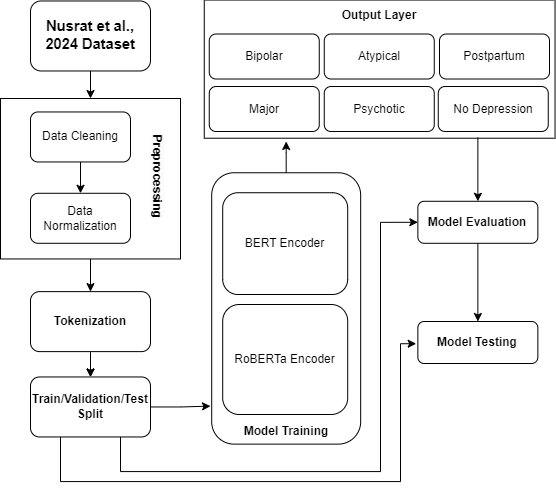

The diagram above was exported from draw.io. Its source (the exported page's mxGraphModel, read from the mxfile embedded in the PNG):
<mxGraphModel dx="1354" dy="717" grid="1" gridSize="10" guides="1" tooltips="1" connect="1" arrows="1" fold="1" page="1" pageScale="1" pageWidth="850" pageHeight="1100" math="0" shadow="0">
  <root>
    <mxCell id="0" />
    <mxCell id="1" parent="0" />
    <mxCell id="2" value="" style="rounded=0;whiteSpace=wrap;html=1;rotation=90;" vertex="1" parent="1">
      <mxGeometry x="2130.06" y="1152.23" width="138.19" height="350.78" as="geometry" />
    </mxCell>
    <mxCell id="3" style="edgeStyle=orthogonalEdgeStyle;rounded=0;orthogonalLoop=1;jettySize=auto;html=1;exitX=0.5;exitY=1;exitDx=0;exitDy=0;entryX=0.5;entryY=0;entryDx=0;entryDy=0;" edge="1" source="4" target="26" parent="1">
      <mxGeometry relative="1" as="geometry">
        <mxPoint x="1909.8823529411766" y="1253.23" as="targetPoint" />
      </mxGeometry>
    </mxCell>
    <mxCell id="4" value="&lt;span id=&quot;docs-internal-guid-386a2d85-7fff-acfe-48b3-054087072501&quot;&gt;&lt;span style=&quot;font-size: 11pt; font-family: Arial, sans-serif; background-color: transparent; font-variant-numeric: normal; font-variant-east-asian: normal; font-variant-alternates: normal; font-variant-position: normal; vertical-align: baseline; white-space-collapse: preserve;&quot;&gt;&lt;b&gt;Nusrat et al., 2024 Dataset&lt;/b&gt;&lt;/span&gt;&lt;/span&gt;" style="rounded=1;whiteSpace=wrap;html=1;" vertex="1" parent="1">
      <mxGeometry x="1850" y="1259.47" width="120" height="70" as="geometry" />
    </mxCell>
    <mxCell id="5" style="edgeStyle=orthogonalEdgeStyle;rounded=0;orthogonalLoop=1;jettySize=auto;html=1;" edge="1" source="7" target="12" parent="1">
      <mxGeometry relative="1" as="geometry" />
    </mxCell>
    <mxCell id="6" value="" style="edgeStyle=orthogonalEdgeStyle;rounded=0;orthogonalLoop=1;jettySize=auto;html=1;" edge="1" source="7" target="12" parent="1">
      <mxGeometry relative="1" as="geometry" />
    </mxCell>
    <mxCell id="7" value="&lt;b&gt;Tokenization&lt;/b&gt;" style="rounded=1;whiteSpace=wrap;html=1;" vertex="1" parent="1">
      <mxGeometry x="1850" y="1550.12" width="120" height="60" as="geometry" />
    </mxCell>
    <mxCell id="8" style="edgeStyle=orthogonalEdgeStyle;rounded=0;orthogonalLoop=1;jettySize=auto;html=1;" edge="1" source="9" parent="1">
      <mxGeometry relative="1" as="geometry">
        <mxPoint x="2105.68" y="1400" as="targetPoint" />
      </mxGeometry>
    </mxCell>
    <mxCell id="9" value="" style="rounded=1;whiteSpace=wrap;html=1;rotation=90;" vertex="1" parent="1">
      <mxGeometry x="1970" y="1492.46" width="271.36" height="148.96" as="geometry" />
    </mxCell>
    <mxCell id="10" style="edgeStyle=orthogonalEdgeStyle;rounded=0;orthogonalLoop=1;jettySize=auto;html=1;entryX=0;entryY=0.5;entryDx=0;entryDy=0;exitX=0.75;exitY=1;exitDx=0;exitDy=0;" edge="1" source="12" target="19" parent="1">
      <mxGeometry relative="1" as="geometry">
        <Array as="points">
          <mxPoint x="1940" y="1730" />
          <mxPoint x="2200" y="1730" />
          <mxPoint x="2200" y="1481" />
        </Array>
      </mxGeometry>
    </mxCell>
    <mxCell id="11" style="edgeStyle=orthogonalEdgeStyle;rounded=0;orthogonalLoop=1;jettySize=auto;html=1;entryX=-0.014;entryY=0.529;entryDx=0;entryDy=0;entryPerimeter=0;exitX=0.25;exitY=1;exitDx=0;exitDy=0;" edge="1" source="12" target="31" parent="1">
      <mxGeometry relative="1" as="geometry">
        <Array as="points">
          <mxPoint x="1880" y="1740" />
          <mxPoint x="2220" y="1740" />
          <mxPoint x="2220" y="1602" />
        </Array>
      </mxGeometry>
    </mxCell>
    <mxCell id="12" value="&lt;b&gt;Train/Validation/Test Split&lt;/b&gt;" style="rounded=1;whiteSpace=wrap;html=1;" vertex="1" parent="1">
      <mxGeometry x="1850" y="1635.46" width="120" height="60" as="geometry" />
    </mxCell>
    <mxCell id="13" value="Major" style="rounded=1;whiteSpace=wrap;html=1;" vertex="1" parent="1">
      <mxGeometry x="2028.76" y="1345.01" width="110" height="45" as="geometry" />
    </mxCell>
    <mxCell id="14" value="Atypical" style="rounded=1;whiteSpace=wrap;html=1;" vertex="1" parent="1">
      <mxGeometry x="2143.76" y="1292.51" width="110" height="45" as="geometry" />
    </mxCell>
    <mxCell id="15" value="Psychotic" style="rounded=1;whiteSpace=wrap;html=1;" vertex="1" parent="1">
      <mxGeometry x="2143.76" y="1345.01" width="110" height="45" as="geometry" />
    </mxCell>
    <mxCell id="16" value="Postpartum" style="rounded=1;whiteSpace=wrap;html=1;" vertex="1" parent="1">
      <mxGeometry x="2259" y="1292.51" width="110" height="45" as="geometry" />
    </mxCell>
    <mxCell id="17" value="Bipolar" style="rounded=1;whiteSpace=wrap;html=1;" vertex="1" parent="1">
      <mxGeometry x="2028.76" y="1292.51" width="110" height="45" as="geometry" />
    </mxCell>
    <mxCell id="18" style="edgeStyle=orthogonalEdgeStyle;rounded=0;orthogonalLoop=1;jettySize=auto;html=1;" edge="1" source="19" target="31" parent="1">
      <mxGeometry relative="1" as="geometry" />
    </mxCell>
    <mxCell id="19" value="&lt;b&gt;Model Evaluation&lt;/b&gt;" style="rounded=1;whiteSpace=wrap;html=1;" vertex="1" parent="1">
      <mxGeometry x="2237.3599999999997" y="1459.78" width="120" height="42" as="geometry" />
    </mxCell>
    <mxCell id="20" value="Model Training" style="text;html=1;align=center;verticalAlign=middle;whiteSpace=wrap;rounded=0;fontStyle=1" vertex="1" parent="1">
      <mxGeometry x="2060.68" y="1675" width="90" height="30" as="geometry" />
    </mxCell>
    <mxCell id="21" value="&lt;b&gt;Output Layer&lt;/b&gt;" style="text;html=1;align=center;verticalAlign=middle;whiteSpace=wrap;rounded=0;rotation=0;" vertex="1" parent="1">
      <mxGeometry x="2109.16" y="1259.47" width="180" height="30" as="geometry" />
    </mxCell>
    <mxCell id="22" value="No Depression" style="rounded=1;whiteSpace=wrap;html=1;" vertex="1" parent="1">
      <mxGeometry x="2257.76" y="1345.01" width="110" height="45" as="geometry" />
    </mxCell>
    <mxCell id="23" value="BERT Encoder" style="rounded=1;whiteSpace=wrap;html=1;" vertex="1" parent="1">
      <mxGeometry x="2042.1999999999998" y="1451.23" width="125" height="101.77" as="geometry" />
    </mxCell>
    <mxCell id="24" value="RoBERTa Encoder" style="rounded=1;whiteSpace=wrap;html=1;" vertex="1" parent="1">
      <mxGeometry x="2042.1999999999998" y="1563" width="125" height="110" as="geometry" />
    </mxCell>
    <mxCell id="25" value="" style="edgeStyle=orthogonalEdgeStyle;rounded=0;orthogonalLoop=1;jettySize=auto;html=1;" edge="1" source="26" target="7" parent="1">
      <mxGeometry relative="1" as="geometry" />
    </mxCell>
    <mxCell id="26" value="" style="rounded=0;whiteSpace=wrap;html=1;" vertex="1" parent="1">
      <mxGeometry x="1820" y="1357" width="180" height="160.46" as="geometry" />
    </mxCell>
    <mxCell id="27" style="edgeStyle=orthogonalEdgeStyle;rounded=0;orthogonalLoop=1;jettySize=auto;html=1;entryX=0.5;entryY=0;entryDx=0;entryDy=0;" edge="1" source="28" target="29" parent="1">
      <mxGeometry relative="1" as="geometry">
        <mxPoint x="1900.0000000000005" y="1375.01" as="targetPoint" />
      </mxGeometry>
    </mxCell>
    <mxCell id="28" value="Data Cleaning" style="rounded=1;whiteSpace=wrap;html=1;" vertex="1" parent="1">
      <mxGeometry x="1850" y="1370.46" width="100" height="50" as="geometry" />
    </mxCell>
    <mxCell id="29" value="Data Normalization" style="rounded=1;whiteSpace=wrap;html=1;" vertex="1" parent="1">
      <mxGeometry x="1850" y="1451.78" width="100" height="50" as="geometry" />
    </mxCell>
    <mxCell id="30" value="&#10;&lt;b style=&quot;forced-color-adjust: none; color: rgb(0, 0, 0); font-family: Helvetica; font-size: 12px; font-style: normal; font-variant-ligatures: normal; font-variant-caps: normal; letter-spacing: normal; orphans: 2; text-align: center; text-indent: 0px; text-transform: none; widows: 2; word-spacing: 0px; -webkit-text-stroke-width: 0px; white-space: normal; background-color: rgb(251, 251, 251); text-decoration-thickness: initial; text-decoration-style: initial; text-decoration-color: initial;&quot;&gt;Preprocessing&lt;/b&gt;&#10;&#10;" style="text;html=1;align=center;verticalAlign=middle;whiteSpace=wrap;rounded=0;rotation=90;" vertex="1" parent="1">
      <mxGeometry x="1940" y="1420.46" width="60" height="30" as="geometry" />
    </mxCell>
    <mxCell id="31" value="&lt;b&gt;Model Testing&lt;/b&gt;" style="rounded=1;whiteSpace=wrap;html=1;" vertex="1" parent="1">
      <mxGeometry x="2237.3599999999997" y="1580" width="120" height="42" as="geometry" />
    </mxCell>
    <mxCell id="32" style="edgeStyle=orthogonalEdgeStyle;rounded=0;orthogonalLoop=1;jettySize=auto;html=1;entryX=0.86;entryY=1.008;entryDx=0;entryDy=0;entryPerimeter=0;" edge="1" source="12" target="9" parent="1">
      <mxGeometry relative="1" as="geometry" />
    </mxCell>
    <mxCell id="33" value="" style="endArrow=classic;html=1;rounded=0;exitX=0.994;exitY=0.22;exitDx=0;exitDy=0;exitPerimeter=0;entryX=0.5;entryY=0;entryDx=0;entryDy=0;" edge="1" source="2" target="19" parent="1">
      <mxGeometry width="50" height="50" relative="1" as="geometry">
        <mxPoint x="2300" y="1450" as="sourcePoint" />
        <mxPoint x="2350" y="1400" as="targetPoint" />
      </mxGeometry>
    </mxCell>
  </root>
</mxGraphModel>